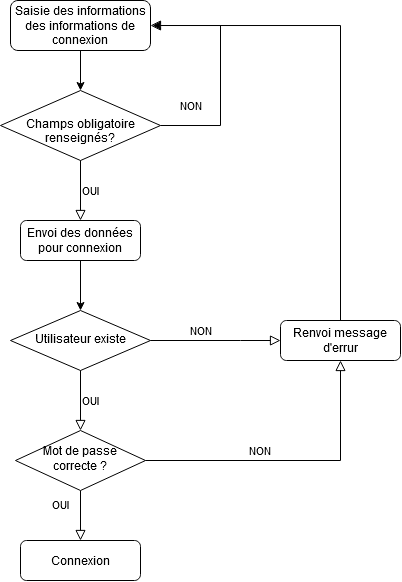

The diagram above was exported from draw.io. Its source (the exported page's mxGraphModel, read from the mxfile embedded in the PNG):
<mxGraphModel dx="780" dy="510" grid="1" gridSize="10" guides="1" tooltips="1" connect="1" arrows="1" fold="1" page="1" pageScale="1" pageWidth="827" pageHeight="1169" math="0" shadow="0">
  <root>
    <mxCell id="WIyWlLk6GJQsqaUBKTNV-0" />
    <mxCell id="WIyWlLk6GJQsqaUBKTNV-1" parent="WIyWlLk6GJQsqaUBKTNV-0" />
    <mxCell id="p1naBlNL6DmC4RYz81iD-2" style="edgeStyle=orthogonalEdgeStyle;rounded=0;orthogonalLoop=1;jettySize=auto;html=1;exitX=0.5;exitY=1;exitDx=0;exitDy=0;entryX=0.5;entryY=0;entryDx=0;entryDy=0;" edge="1" parent="WIyWlLk6GJQsqaUBKTNV-1" source="WIyWlLk6GJQsqaUBKTNV-3" target="p1naBlNL6DmC4RYz81iD-3">
      <mxGeometry relative="1" as="geometry" />
    </mxCell>
    <mxCell id="WIyWlLk6GJQsqaUBKTNV-3" value="Saisie des informations des informations de connexion " style="rounded=1;whiteSpace=wrap;html=1;fontSize=12;glass=0;strokeWidth=1;shadow=0;" parent="WIyWlLk6GJQsqaUBKTNV-1" vertex="1">
      <mxGeometry x="130" y="40" width="140" height="50" as="geometry" />
    </mxCell>
    <mxCell id="WIyWlLk6GJQsqaUBKTNV-4" value="OUI" style="rounded=0;html=1;jettySize=auto;orthogonalLoop=1;fontSize=11;endArrow=block;endFill=0;endSize=8;strokeWidth=1;shadow=0;labelBackgroundColor=none;edgeStyle=orthogonalEdgeStyle;entryX=0.5;entryY=0;entryDx=0;entryDy=0;" parent="WIyWlLk6GJQsqaUBKTNV-1" source="WIyWlLk6GJQsqaUBKTNV-6" target="WIyWlLk6GJQsqaUBKTNV-7" edge="1">
      <mxGeometry x="-0.4286" y="-20" relative="1" as="geometry">
        <mxPoint as="offset" />
      </mxGeometry>
    </mxCell>
    <mxCell id="WIyWlLk6GJQsqaUBKTNV-5" value="NON" style="edgeStyle=orthogonalEdgeStyle;rounded=0;html=1;jettySize=auto;orthogonalLoop=1;fontSize=11;endArrow=block;endFill=0;endSize=8;strokeWidth=1;shadow=0;labelBackgroundColor=none;exitX=1;exitY=0.5;exitDx=0;exitDy=0;entryX=1;entryY=0.5;entryDx=0;entryDy=0;" parent="WIyWlLk6GJQsqaUBKTNV-1" source="p1naBlNL6DmC4RYz81iD-3" target="WIyWlLk6GJQsqaUBKTNV-3" edge="1">
      <mxGeometry x="-0.7447" y="20" relative="1" as="geometry">
        <mxPoint as="offset" />
        <mxPoint x="450" y="160" as="targetPoint" />
        <Array as="points">
          <mxPoint x="340" y="165" />
          <mxPoint x="340" y="65" />
        </Array>
      </mxGeometry>
    </mxCell>
    <mxCell id="WIyWlLk6GJQsqaUBKTNV-6" value="Mot de passe correcte ?" style="rhombus;whiteSpace=wrap;html=1;shadow=0;fontFamily=Helvetica;fontSize=12;align=center;strokeWidth=1;spacing=6;spacingTop=-4;" parent="WIyWlLk6GJQsqaUBKTNV-1" vertex="1">
      <mxGeometry x="135" y="470" width="130" height="60" as="geometry" />
    </mxCell>
    <mxCell id="WIyWlLk6GJQsqaUBKTNV-7" value="Connexion" style="rounded=1;whiteSpace=wrap;html=1;fontSize=12;glass=0;strokeWidth=1;shadow=0;" parent="WIyWlLk6GJQsqaUBKTNV-1" vertex="1">
      <mxGeometry x="140" y="580" width="120" height="40" as="geometry" />
    </mxCell>
    <mxCell id="p1naBlNL6DmC4RYz81iD-3" value="&lt;br&gt;&lt;div&gt;Champs obligatoire renseignés?&lt;/div&gt;" style="rhombus;whiteSpace=wrap;html=1;shadow=0;fontFamily=Helvetica;fontSize=12;align=center;strokeWidth=1;spacing=6;spacingTop=-4;" vertex="1" parent="WIyWlLk6GJQsqaUBKTNV-1">
      <mxGeometry x="120" y="130" width="160" height="70" as="geometry" />
    </mxCell>
    <mxCell id="p1naBlNL6DmC4RYz81iD-4" value="Utilisateur existe" style="rhombus;whiteSpace=wrap;html=1;shadow=0;fontFamily=Helvetica;fontSize=12;align=center;strokeWidth=1;spacing=6;spacingTop=-4;" vertex="1" parent="WIyWlLk6GJQsqaUBKTNV-1">
      <mxGeometry x="130" y="350" width="140" height="60" as="geometry" />
    </mxCell>
    <mxCell id="p1naBlNL6DmC4RYz81iD-5" value="OUI" style="edgeStyle=orthogonalEdgeStyle;rounded=0;html=1;jettySize=auto;orthogonalLoop=1;fontSize=11;endArrow=block;endFill=0;endSize=8;strokeWidth=1;shadow=0;labelBackgroundColor=none;exitX=0.5;exitY=1;exitDx=0;exitDy=0;" edge="1" parent="WIyWlLk6GJQsqaUBKTNV-1" source="p1naBlNL6DmC4RYz81iD-3" target="p1naBlNL6DmC4RYz81iD-14">
      <mxGeometry y="10" relative="1" as="geometry">
        <mxPoint as="offset" />
        <mxPoint x="260" y="630" as="sourcePoint" />
        <mxPoint x="310" y="630" as="targetPoint" />
      </mxGeometry>
    </mxCell>
    <mxCell id="p1naBlNL6DmC4RYz81iD-6" value="OUI" style="edgeStyle=orthogonalEdgeStyle;rounded=0;html=1;jettySize=auto;orthogonalLoop=1;fontSize=11;endArrow=block;endFill=0;endSize=8;strokeWidth=1;shadow=0;labelBackgroundColor=none;" edge="1" parent="WIyWlLk6GJQsqaUBKTNV-1" source="p1naBlNL6DmC4RYz81iD-4" target="WIyWlLk6GJQsqaUBKTNV-6">
      <mxGeometry y="10" relative="1" as="geometry">
        <mxPoint as="offset" />
        <mxPoint x="200" y="339" as="sourcePoint" />
        <mxPoint x="210" y="599" as="targetPoint" />
      </mxGeometry>
    </mxCell>
    <mxCell id="p1naBlNL6DmC4RYz81iD-13" value="NON" style="edgeStyle=orthogonalEdgeStyle;rounded=0;html=1;jettySize=auto;orthogonalLoop=1;fontSize=11;endArrow=block;endFill=0;endSize=8;strokeWidth=1;shadow=0;labelBackgroundColor=none;exitX=1;exitY=0.5;exitDx=0;exitDy=0;entryX=0;entryY=0.5;entryDx=0;entryDy=0;" edge="1" parent="WIyWlLk6GJQsqaUBKTNV-1" source="p1naBlNL6DmC4RYz81iD-4" target="p1naBlNL6DmC4RYz81iD-16">
      <mxGeometry x="-0.2308" y="10" relative="1" as="geometry">
        <mxPoint as="offset" />
        <mxPoint x="280" y="170" as="sourcePoint" />
        <mxPoint x="270" y="65" as="targetPoint" />
        <Array as="points">
          <mxPoint x="360" y="380" />
          <mxPoint x="360" y="380" />
        </Array>
      </mxGeometry>
    </mxCell>
    <mxCell id="p1naBlNL6DmC4RYz81iD-15" style="edgeStyle=orthogonalEdgeStyle;rounded=0;orthogonalLoop=1;jettySize=auto;html=1;" edge="1" parent="WIyWlLk6GJQsqaUBKTNV-1" source="p1naBlNL6DmC4RYz81iD-14" target="p1naBlNL6DmC4RYz81iD-4">
      <mxGeometry relative="1" as="geometry" />
    </mxCell>
    <mxCell id="p1naBlNL6DmC4RYz81iD-14" value="Envoi des données pour connexion" style="rounded=1;whiteSpace=wrap;html=1;fontSize=12;glass=0;strokeWidth=1;shadow=0;" vertex="1" parent="WIyWlLk6GJQsqaUBKTNV-1">
      <mxGeometry x="140" y="260" width="120" height="40" as="geometry" />
    </mxCell>
    <mxCell id="p1naBlNL6DmC4RYz81iD-17" style="edgeStyle=orthogonalEdgeStyle;rounded=0;orthogonalLoop=1;jettySize=auto;html=1;exitX=0.5;exitY=0;exitDx=0;exitDy=0;entryX=1.015;entryY=0.407;entryDx=0;entryDy=0;entryPerimeter=0;" edge="1" parent="WIyWlLk6GJQsqaUBKTNV-1">
      <mxGeometry relative="1" as="geometry">
        <mxPoint x="460" y="365" as="sourcePoint" />
        <mxPoint x="272.10000000000014" y="65.35000000000002" as="targetPoint" />
        <Array as="points">
          <mxPoint x="460" y="65" />
          <mxPoint x="272" y="65" />
        </Array>
      </mxGeometry>
    </mxCell>
    <mxCell id="p1naBlNL6DmC4RYz81iD-16" value="Renvoi message d'errur" style="rounded=1;whiteSpace=wrap;html=1;fontSize=12;glass=0;strokeWidth=1;shadow=0;" vertex="1" parent="WIyWlLk6GJQsqaUBKTNV-1">
      <mxGeometry x="400" y="360" width="120" height="40" as="geometry" />
    </mxCell>
    <mxCell id="p1naBlNL6DmC4RYz81iD-18" value="NON" style="edgeStyle=orthogonalEdgeStyle;rounded=0;html=1;jettySize=auto;orthogonalLoop=1;fontSize=11;endArrow=block;endFill=0;endSize=8;strokeWidth=1;shadow=0;labelBackgroundColor=none;exitX=1;exitY=0.5;exitDx=0;exitDy=0;entryX=0.5;entryY=1;entryDx=0;entryDy=0;" edge="1" parent="WIyWlLk6GJQsqaUBKTNV-1" source="WIyWlLk6GJQsqaUBKTNV-6" target="p1naBlNL6DmC4RYz81iD-16">
      <mxGeometry x="-0.2308" y="10" relative="1" as="geometry">
        <mxPoint as="offset" />
        <mxPoint x="270" y="380" as="sourcePoint" />
        <mxPoint x="400" y="380" as="targetPoint" />
        <Array as="points">
          <mxPoint x="460" y="500" />
        </Array>
      </mxGeometry>
    </mxCell>
  </root>
</mxGraphModel>